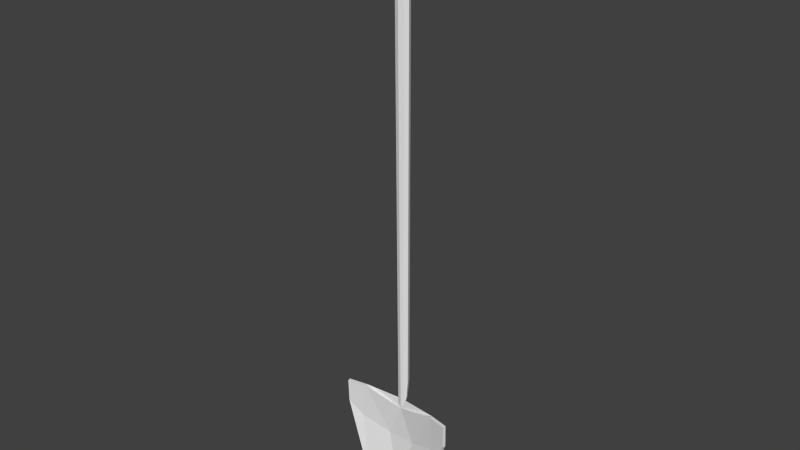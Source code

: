 # Source: shovel.blend  (saved by Blender 2.76.0; exported with 4.5.12 LTS)
import bpy
from mathutils import Matrix  # noqa: F401  (used for matrix-valued properties, if any)

bpy.ops.wm.read_factory_settings(use_empty=True)
scene = bpy.context.scene
scene.name = 'Scene'

# ---- collections
col_collection_1 = bpy.data.collections.new('Collection 1'); scene.collection.children.link(col_collection_1)

# ---- world
world_world = bpy.data.worlds.new('World'); scene.world = world_world
world_world.color = (0.05088, 0.05088, 0.05088)
world_world.use_sun_shadow = False
world_world.sun_shadow_jitter_overblur = 0.0
world_world.cycles.sampling_method = 'MANUAL'
world_world.cycles.sample_map_resolution = 256

# ---- meshes
me_mesh = bpy.data.meshes.new('Mesh')
me_mesh.from_pydata([(0.01238, -0.2386, -0.01745), (0.01238, 0.809, -0.01744), (0.01694, -0.2386, -0.006448), (0.01694, 0.809, -0.006426), (0.01238, 0.809, 0.004588), (0.0006097, 0.8141, -0.01608), (0.004697, 0.8233, -0.009761), (0.006078, 0.8233, -0.006426), (0.004697, 0.8233, -0.003092), (0.1375, -0.339, 0.01262), (0.138, -0.2853, 0.0141), (0.009859, -0.2813, -0.01514), (0.01338, -0.2813, -0.006775), (0.007403, -0.3, -0.01106), (0.008654, -0.3, -0.002108), (0.09448, -0.2865, 0.004131), (0.07961, -0.5008, 0.0242), (0.1356, -0.3391, 0.02011), (0.1361, -0.2853, 0.02164), (0.0926, -0.2866, 0.01163), (0.09984, -0.37, 0.01147), (0.03319, -0.3921, -0.001588), (0.001362, -0.2386, -0.022), (0.001362, 0.809, -0.022), (-0.009652, -0.2386, -0.01745), (-0.009652, 0.809, -0.01744), (-0.01421, -0.2386, -0.006448), (-0.01421, 0.809, -0.006426), (-0.009652, 0.809, 0.004588), (0.001362, 0.809, 0.00915), (0.001362, 0.8233, -0.01114), (-0.001972, 0.8233, -0.009761), (-0.003354, 0.8233, -0.006426), (-0.001972, 0.8233, -0.003092), (0.001362, 0.8233, -0.001711), (-0.1348, -0.339, 0.01262), (-0.1353, -0.2853, 0.0141), (0.001362, -0.2813, -0.01848), (-0.007135, -0.2813, -0.01514), (-0.01065, -0.2813, -0.006775), (0.001362, -0.3, -0.01339), (-0.004679, -0.3, -0.01106), (-0.00593, -0.3, -0.002108), (0.001362, -0.3108, -0.001242), (0.001362, -0.534, 0.007409), (-0.09176, -0.2865, 0.004131), (0.001362, -0.2865, -0.003964), (-0.07688, -0.5066, 0.02403), (-0.1329, -0.3391, 0.02011), (-0.1334, -0.2853, 0.02164), (-0.08987, -0.2866, 0.01163), (-0.09711, -0.37, 0.01147), (-0.03047, -0.3921, -0.001588), (0.001362, -0.419, -0.01831), (-0.07688, -0.5066, 0.02403), (0.07961, -0.5008, 0.02111), (0.001362, -0.534, 0.004316), (-0.07688, -0.5066, 0.02094)], [(47, 44), (23, 5), (47, 54)], [(22, 23, 1, 0), (0, 1, 3, 2), (29, 4, 8, 34), (4, 3, 7, 8), (3, 1, 6, 7), (0, 2, 12, 11), (22, 0, 11, 37), (15, 19, 18, 10), (40, 46, 15, 13), (11, 12, 14, 13), (37, 11, 13, 40), (13, 15, 14), (4, 14, 12, 2, 3), (29, 43, 14, 4), (14, 15, 46, 43), (18, 19, 17), (16, 17, 20), (10, 18, 17, 9), (17, 19, 20), (53, 45, 40), (43, 15, 14), (22, 24, 25, 23), (24, 26, 27, 25), (28, 33, 32, 27), (29, 34, 33, 28), (27, 32, 31, 25), (25, 31, 30, 23), (24, 38, 39, 26), (22, 37, 38, 24), (45, 36, 49, 50), (40, 41, 45, 46), (38, 41, 42, 39), (37, 40, 41, 38), (41, 42, 45), (28, 27, 26, 39, 42), (29, 28, 42, 43), (42, 43, 46, 45), (49, 48, 50), (47, 51, 48), (36, 35, 48, 49), (57, 35, 53, 56), (52, 50, 51), (48, 51, 50), (15, 10, 9, 53), (36, 45, 53, 35), (53, 40, 15), (43, 42, 45), (43, 45, 50), (8, 7, 6, 30, 31, 32, 33, 34), (1, 23, 30, 6), (21, 20, 19), (52, 43, 50), (52, 21, 43), (19, 43, 21), (15, 43, 19), (55, 56, 53, 9), (16, 55, 9, 17), (54, 48, 35, 57), (56, 55, 16, 44), (54, 57, 56, 44), (44, 52, 51, 54), (52, 44, 21), (20, 21, 44, 16)])
_uv = me_mesh.uv_layers.new(name='UVMap')
_uv.uv.foreach_set('vector', [0.6963, 0.7137, 0.6994, 0.693, 0.6998, 0.693, 0.6967, 0.7137, 0.7189, 0.7163, 0.7189, 0.6837, 0.7197, 0.6837, 0.7196, 0.7163, 0.6862, 0.6873, 0.6856, 0.6873, 0.6861, 0.6869, 0.6863, 0.6869, 0.72, 0.6847, 0.7176, 0.6847, 0.7185, 0.6837, 0.7192, 0.6837, 0.7197, 0.6837, 0.7189, 0.6837, 0.7192, 0.6833, 0.7195, 0.6833, 0.7189, 0.7163, 0.7196, 0.7163, 0.7195, 0.7177, 0.7189, 0.7177, 0.6963, 0.7137, 0.6967, 0.7137, 0.6965, 0.7145, 0.6962, 0.7145, 0.5484, 0.881, 0.5494, 0.881, 0.5498, 0.884, 0.5487, 0.884, 0.5273, 0.8869, 0.5273, 0.8867, 0.5299, 0.8868, 0.5274, 0.8869, 0.7189, 0.7177, 0.7195, 0.7177, 0.7197, 0.7183, 0.7191, 0.7183, 0.6962, 0.7145, 0.6965, 0.7145, 0.6963, 0.7149, 0.6961, 0.7149, 0.5514, 0.864, 0.5514, 0.8701, 0.5502, 0.8642, 0.6856, 0.6873, 0.6812, 0.7167, 0.681, 0.7162, 0.681, 0.7151, 0.6853, 0.6873, 0.6862, 0.6873, 0.6815, 0.717, 0.6812, 0.7167, 0.6856, 0.6873, 0.5168, 0.8882, 0.5135, 0.8878, 0.5171, 0.888, 0.5171, 0.8884, 0.5491, 0.8743, 0.549, 0.8773, 0.5415, 0.8744, 0.5184, 0.8782, 0.5415, 0.8744, 0.5371, 0.8768, 0.5538, 0.8834, 0.5529, 0.8834, 0.5526, 0.8798, 0.5535, 0.8798, 0.5415, 0.8744, 0.549, 0.8773, 0.5371, 0.8768, 0.5314, 0.8813, 0.5501, 0.8747, 0.5483, 0.8812, 0.5171, 0.8884, 0.5135, 0.8878, 0.5168, 0.8882, 0.6963, 0.7137, 0.6958, 0.7137, 0.6989, 0.693, 0.6994, 0.693, 0.7275, 0.6839, 0.7282, 0.6839, 0.7278, 0.7174, 0.727, 0.7174, 0.7285, 0.7174, 0.728, 0.7178, 0.7278, 0.7178, 0.7278, 0.7174, 0.6862, 0.6873, 0.6863, 0.6869, 0.6864, 0.687, 0.6868, 0.6874, 0.7278, 0.7174, 0.7278, 0.7178, 0.7276, 0.7178, 0.727, 0.7174, 0.6989, 0.693, 0.6992, 0.6927, 0.6993, 0.6927, 0.6994, 0.693, 0.7275, 0.6839, 0.7276, 0.6825, 0.7282, 0.6825, 0.7282, 0.6839, 0.6963, 0.7137, 0.6962, 0.7145, 0.6958, 0.7145, 0.6958, 0.7137, 0.5497, 0.8862, 0.55, 0.8831, 0.5511, 0.8832, 0.5508, 0.8862, 0.5273, 0.8869, 0.5271, 0.8869, 0.5245, 0.8866, 0.5273, 0.8867, 0.7276, 0.6825, 0.7279, 0.6819, 0.7285, 0.6819, 0.7282, 0.6825, 0.6962, 0.7145, 0.6961, 0.7149, 0.6958, 0.7149, 0.6958, 0.7145, 0.5161, 0.8959, 0.5148, 0.8957, 0.5161, 0.89, 0.7285, 0.7174, 0.7278, 0.7174, 0.7282, 0.6839, 0.7282, 0.6825, 0.7285, 0.6819, 0.6862, 0.6873, 0.6868, 0.6874, 0.682, 0.7168, 0.6815, 0.717, 0.5218, 0.8884, 0.5215, 0.8886, 0.5216, 0.8881, 0.5252, 0.8882, 0.5502, 0.8757, 0.5425, 0.8757, 0.5501, 0.8728, 0.5186, 0.8719, 0.5382, 0.8733, 0.5425, 0.8757, 0.5506, 0.8817, 0.5503, 0.8781, 0.5513, 0.8781, 0.5517, 0.8817, 0.5186, 0.8757, 0.5425, 0.8718, 0.5314, 0.8813, 0.5148, 0.8811, 0.5351, 0.8687, 0.5501, 0.8728, 0.5382, 0.8733, 0.5425, 0.8757, 0.5382, 0.8733, 0.5501, 0.8728, 0.5501, 0.8872, 0.5502, 0.89, 0.5425, 0.89, 0.5314, 0.8813, 0.5502, 0.8717, 0.5501, 0.8747, 0.5314, 0.8813, 0.5425, 0.8718, 0.5314, 0.8813, 0.5483, 0.8812, 0.5501, 0.8872, 0.5171, 0.8884, 0.5174, 0.8882, 0.5208, 0.8881, 0.5511, 0.8925, 0.5497, 0.8862, 0.5508, 0.8862, 0.7192, 0.6837, 0.7185, 0.6837, 0.7179, 0.6835, 0.7179, 0.6831, 0.7185, 0.6829, 0.7192, 0.6829, 0.7197, 0.6831, 0.7197, 0.6835, 0.6998, 0.693, 0.6994, 0.693, 0.6993, 0.6927, 0.6994, 0.6927, 0.5351, 0.8644, 0.5382, 0.8599, 0.5501, 0.8603, 0.5351, 0.8687, 0.5467, 0.8666, 0.5501, 0.8728, 0.5351, 0.8687, 0.5351, 0.8644, 0.5467, 0.8666, 0.5501, 0.8603, 0.5467, 0.8666, 0.5351, 0.8644, 0.5484, 0.881, 0.5498, 0.8747, 0.5494, 0.881, 0.5194, 0.8861, 0.5148, 0.8811, 0.5314, 0.8813, 0.5425, 0.89, 0.5534, 0.8684, 0.5538, 0.8684, 0.5535, 0.8798, 0.5526, 0.8798, 0.5517, 0.8661, 0.5513, 0.8781, 0.5503, 0.8781, 0.5513, 0.8662, 0.5515, 0.8704, 0.5538, 0.8648, 0.5543, 0.8648, 0.552, 0.8704, 0.5543, 0.8754, 0.5538, 0.8754, 0.5515, 0.8704, 0.552, 0.8704, 0.5148, 0.8666, 0.5351, 0.8687, 0.5382, 0.8733, 0.5186, 0.8719, 0.5351, 0.8687, 0.5148, 0.8666, 0.5351, 0.8644, 0.5382, 0.8599, 0.5351, 0.8644, 0.5148, 0.8666, 0.5195, 0.8612])
me_mesh.use_remesh_preserve_volume = False
me_mesh.use_remesh_preserve_attributes = False
me_mesh.use_mirror_vertex_groups = False
me_mesh.update()
me_mesh.normals_split_custom_set([tuple(v) for v in zip(*[iter([0.3823, 9.596e-07, -0.924, 0.3823, 9.596e-07, -0.924, 0.3823, 9.596e-07, -0.924, 0.3823, 9.596e-07, -0.924, 0.9238, 5.047e-06, -0.3829, 0.9238, 5.047e-06, -0.3829, 0.9238, 5.047e-06, -0.3829, 0.9238, 5.047e-06, -0.3829, 0.3127, 0.5765, 0.7549, 0.3127, 0.5765, 0.7549, 0.3127, 0.5765, 0.7549, 0.3127, 0.5765, 0.7549, 0.7549, 0.5765, 0.3127, 0.7549, 0.5765, 0.3127, 0.7549, 0.5765, 0.3127, 0.7549, 0.5765, 0.3127, 0.7549, 0.5765, -0.3127, 0.7549, 0.5765, -0.3127, 0.7549, 0.5765, -0.3127, 0.7549, 0.5765, -0.3127, 0.9203, -0.07443, -0.3841, 0.9203, -0.07443, -0.3841, 0.9203, -0.07443, -0.3841, 0.9203, -0.07443, -0.3841, 0.374, -0.07409, -0.9245, 0.374, -0.07409, -0.9245, 0.374, -0.07409, -0.9245, 0.374, -0.07409, -0.9245, -0.02891, 0.9996, 0.001815, -0.02891, 0.9996, 0.001815, -0.02891, 0.9996, 0.001815, -0.02891, 0.9996, 0.001815, 0.09078, 0.4956, -0.8638, 0.09078, 0.4956, -0.8638, 0.09078, 0.4956, -0.8638, 0.09078, 0.4956, -0.8638, 0.9359, -0.2399, -0.2578, 0.9359, -0.2399, -0.2578, 0.9359, -0.2399, -0.2578, 0.9359, -0.2399, -0.2578, 0.3521, -0.2446, -0.9034, 0.3521, -0.2446, -0.9034, 0.3521, -0.2446, -0.9034, 0.3521, -0.2446, -0.9034, 0.1566, -0.9874, -0.02187, 0.1566, -0.9874, -0.02187, 0.1566, -0.9874, -0.02187, 0.7741, -0.004101, 0.633, 0.7741, -0.004101, 0.633, 0.7741, -0.004101, 0.633, 0.7741, -0.004101, 0.633, 0.7741, -0.004101, 0.633, 0.2886, -0.007822, 0.9574, 0.2886, -0.007822, 0.9574, 0.2886, -0.007822, 0.9574, 0.2886, -0.007822, 0.9574, -0.08145, 0.09257, 0.9924, -0.08145, 0.09257, 0.9924, -0.08145, 0.09257, 0.9924, -0.08145, 0.09257, 0.9924, -0.2232, -0.02551, 0.9744, -0.2232, -0.02551, 0.9744, -0.2232, -0.02551, 0.9744, -0.3482, 0.1439, 0.9263, -0.3482, 0.1439, 0.9263, -0.3482, 0.1439, 0.9263, 0.9698, -0.01639, 0.2433, 0.9698, -0.01639, 0.2433, 0.9698, -0.01639, 0.2433, 0.9698, -0.01639, 0.2433, -0.2177, -0.02073, 0.9758, -0.2177, -0.02073, 0.9758, -0.2177, -0.02073, 0.9758, -0.179, 0.04066, -0.983, -0.179, 0.04066, -0.983, -0.179, 0.04066, -0.983, -0.0939, 0.1418, 0.9854, -0.0939, 0.1418, 0.9854, -0.0939, 0.1418, 0.9854, -0.3823, 9.595e-07, -0.924, -0.3823, 9.595e-07, -0.924, -0.3823, 9.595e-07, -0.924, -0.3823, 9.595e-07, -0.924, -0.9238, 5.046e-06, -0.3829, -0.9238, 5.046e-06, -0.3829, -0.9238, 5.046e-06, -0.3829, -0.9238, 5.046e-06, -0.3829, -0.7549, 0.5765, 0.3127, -0.7549, 0.5765, 0.3127, -0.7549, 0.5765, 0.3127, -0.7549, 0.5765, 0.3127, -0.3127, 0.5765, 0.7549, -0.3127, 0.5765, 0.7549, -0.3127, 0.5765, 0.7549, -0.3127, 0.5765, 0.7549, -0.7549, 0.5765, -0.3127, -0.7549, 0.5765, -0.3127, -0.7549, 0.5765, -0.3127, -0.7549, 0.5765, -0.3127, -0.3127, 0.5765, -0.7549, -0.3127, 0.5765, -0.7549, -0.3127, 0.5765, -0.7549, -0.3127, 0.5765, -0.7549, -0.9203, -0.07443, -0.3841, -0.9203, -0.07443, -0.3841, -0.9203, -0.07443, -0.3841, -0.9203, -0.07443, -0.3841, -0.374, -0.07409, -0.9245, -0.374, -0.07409, -0.9245, -0.374, -0.07409, -0.9245, -0.374, -0.07409, -0.9245, 0.02891, 0.9996, 0.001813, 0.02891, 0.9996, 0.001813, 0.02891, 0.9996, 0.001813, 0.02891, 0.9996, 0.001813, -0.09078, 0.4956, -0.8638, -0.09078, 0.4956, -0.8638, -0.09078, 0.4956, -0.8638, -0.09078, 0.4956, -0.8638, -0.9359, -0.2399, -0.2578, -0.9359, -0.2399, -0.2578, -0.9359, -0.2399, -0.2578, -0.9359, -0.2399, -0.2578, -0.3521, -0.2446, -0.9034, -0.3521, -0.2446, -0.9034, -0.3521, -0.2446, -0.9034, -0.3521, -0.2446, -0.9034, -0.1566, -0.9874, -0.02188, -0.1566, -0.9874, -0.02188, -0.1566, -0.9874, -0.02188, -0.7741, -0.004101, 0.633, -0.7741, -0.004101, 0.633, -0.7741, -0.004101, 0.633, -0.7741, -0.004101, 0.633, -0.7741, -0.004101, 0.633, -0.2886, -0.007822, 0.9574, -0.2886, -0.007822, 0.9574, -0.2886, -0.007822, 0.9574, -0.2886, -0.007822, 0.9574, 0.08145, 0.09256, 0.9924, 0.08145, 0.09256, 0.9924, 0.08145, 0.09256, 0.9924, 0.08145, 0.09256, 0.9924, 0.2232, -0.02551, 0.9744, 0.2232, -0.02551, 0.9744, 0.2232, -0.02551, 0.9744, 0.3422, 0.1361, 0.9297, 0.3422, 0.1361, 0.9297, 0.3422, 0.1361, 0.9297, -0.9698, -0.01639, 0.2433, -0.9698, -0.01639, 0.2433, -0.9698, -0.01639, 0.2433, -0.9698, -0.01639, 0.2433, -0.2906, -0.1627, -0.9429, -0.2906, -0.1627, -0.9429, -0.2906, -0.1627, -0.9429, -0.2906, -0.1627, -0.9429, 0.1865, -0.01804, 0.9823, 0.1865, -0.01804, 0.9823, 0.1865, -0.01804, 0.9823, 0.2177, -0.02073, 0.9758, 0.2177, -0.02073, 0.9758, 0.2177, -0.02073, 0.9758, 0.2143, 0.01764, -0.9766, 0.2143, 0.01764, -0.9766, 0.2143, 0.01764, -0.9766, 0.2143, 0.01764, -0.9766, -0.2143, 0.01764, -0.9766, -0.2143, 0.01764, -0.9766, -0.2143, 0.01764, -0.9766, -0.2143, 0.01764, -0.9766, 0.179, 0.04066, -0.983, 0.179, 0.04066, -0.983, 0.179, 0.04066, -0.983, 0.0939, 0.1418, 0.9854, 0.0939, 0.1418, 0.9854, 0.0939, 0.1418, 0.9854, 0.2495, 0.9669, -0.05394, 0.2495, 0.9669, -0.05394, 0.2495, 0.9669, -0.05394, 0.0, 1.0, 0.0, 0.0, 1.0, 0.0, 0.0, 1.0, 0.0, 0.0, 1.0, 0.0, 0.0, 1.0, 0.0, 0.0, 1.0, 0.0, 0.0, 1.0, 0.0, 0.0, 1.0, 0.0, 0.3127, 0.5765, -0.7549, 0.3127, 0.5765, -0.7549, 0.3127, 0.5765, -0.7549, 0.3127, 0.5765, -0.7549, -0.1865, -0.01804, 0.9823, -0.1865, -0.01804, 0.9823, -0.1865, -0.01804, 0.9823, 0.1256, -0.05338, 0.9906, 0.1256, -0.05338, 0.9906, 0.1256, -0.05338, 0.9906, 0.0, -0.004257, 1.0, 0.0, -0.004257, 1.0, 0.0, -0.004257, 1.0, -0.1256, -0.05338, 0.9906, -0.1256, -0.05338, 0.9906, -0.1256, -0.05338, 0.9906, -0.2495, 0.9669, -0.05394, -0.2495, 0.9669, -0.05394, -0.2495, 0.9669, -0.05394, 0.2978, -0.1678, -0.9398, 0.2978, -0.1678, -0.9398, 0.2978, -0.1678, -0.9398, 0.2978, -0.1678, -0.9398, 0.9325, -0.3217, 0.1642, 0.9325, -0.3217, 0.1642, 0.9325, -0.3217, 0.1642, 0.9325, -0.3217, 0.1642, -0.9357, -0.3118, 0.1648, -0.9357, -0.3118, 0.1648, -0.9357, -0.3118, 0.1648, -0.9357, -0.3118, 0.1648, 0.3903, -0.9207, 0.0, 0.3903, -0.9207, 0.0, 0.3903, -0.9207, 0.0, 0.3903, -0.9207, 0.0, -0.3302, -0.9439, 0.0, -0.3302, -0.9439, 0.0, -0.3302, -0.9439, 0.0, -0.3302, -0.9439, 0.0, 0.2381, 0.1191, 0.9639, 0.2381, 0.1191, 0.9639, 0.2381, 0.1191, 0.9639, 0.2381, 0.1191, 0.9639, 0.0, 0.06328, 0.998, 0.0, 0.06328, 0.998, 0.0, 0.06328, 0.998, -0.2452, 0.1234, 0.9616, -0.2452, 0.1234, 0.9616, -0.2452, 0.1234, 0.9616, -0.2452, 0.1234, 0.9616])] * 3)])

# ---- objects
ob_shovel = bpy.data.objects.new('shovel', me_mesh)

# ---- transforms, parenting, visibility, modifiers, constraints
ob_shovel.location = (0.0, 0.0, 0.0)
ob_shovel.rotation_euler = (1.571, -0.0, 0.0)
ob_shovel.color = (0.8, 0.8, 0.8, 1.0)
ob_shovel.lineart.crease_threshold = 0.0

# ---- collection membership
col_collection_1.objects.link(ob_shovel)

# ---- scene / render settings (as saved in the file)
scene.frame_start = 1; scene.frame_end = 250; scene.frame_set(1)
scene.render.engine = 'BLENDER_EEVEE_NEXT'
scene.render.resolution_percentage = 50
scene.render.dither_intensity = 0.0
scene.cycles.use_denoising = False
scene.cycles.samples = 10
scene.cycles.sampling_pattern = 'TABULATED_SOBOL'
scene.cycles.light_sampling_threshold = 0.0
scene.cycles.use_adaptive_sampling = False
scene.cycles.use_light_tree = False
scene.cycles.blur_glossy = 0.0
scene.cycles.pixel_filter_type = 'GAUSSIAN'
scene.cycles.sample_clamp_indirect = 0.0
scene.view_settings.view_transform = 'Standard'
bpy.context.view_layer.update()

# ---- added for rendering (the .blend has no active camera and no usable light): camera, sun
cam_auto = bpy.data.cameras.new('AutoCamera')
cam_auto.lens = 50.0
cam_auto.sensor_width = 36.0
cam_auto.clip_end = 1000.0
ob_auto_camera = bpy.data.objects.new('AutoCamera', cam_auto)
scene.collection.objects.link(ob_auto_camera)
ob_auto_camera.location = (1.28306, -1.53914, 1.16998)
ob_auto_camera.rotation_euler = (1.09748, -7.21219e-08, 0.694738)
scene.camera = ob_auto_camera
light_auto_sun = bpy.data.lights.new('AutoSun', 'SUN')
light_auto_sun.energy = 3.0
light_auto_sun.angle = 0.0523599
ob_auto_sun = bpy.data.objects.new('AutoSun', light_auto_sun)
scene.collection.objects.link(ob_auto_sun)
ob_auto_sun.rotation_euler = (0.872665, 0.174533, 0.523599)
bpy.context.view_layer.update()
